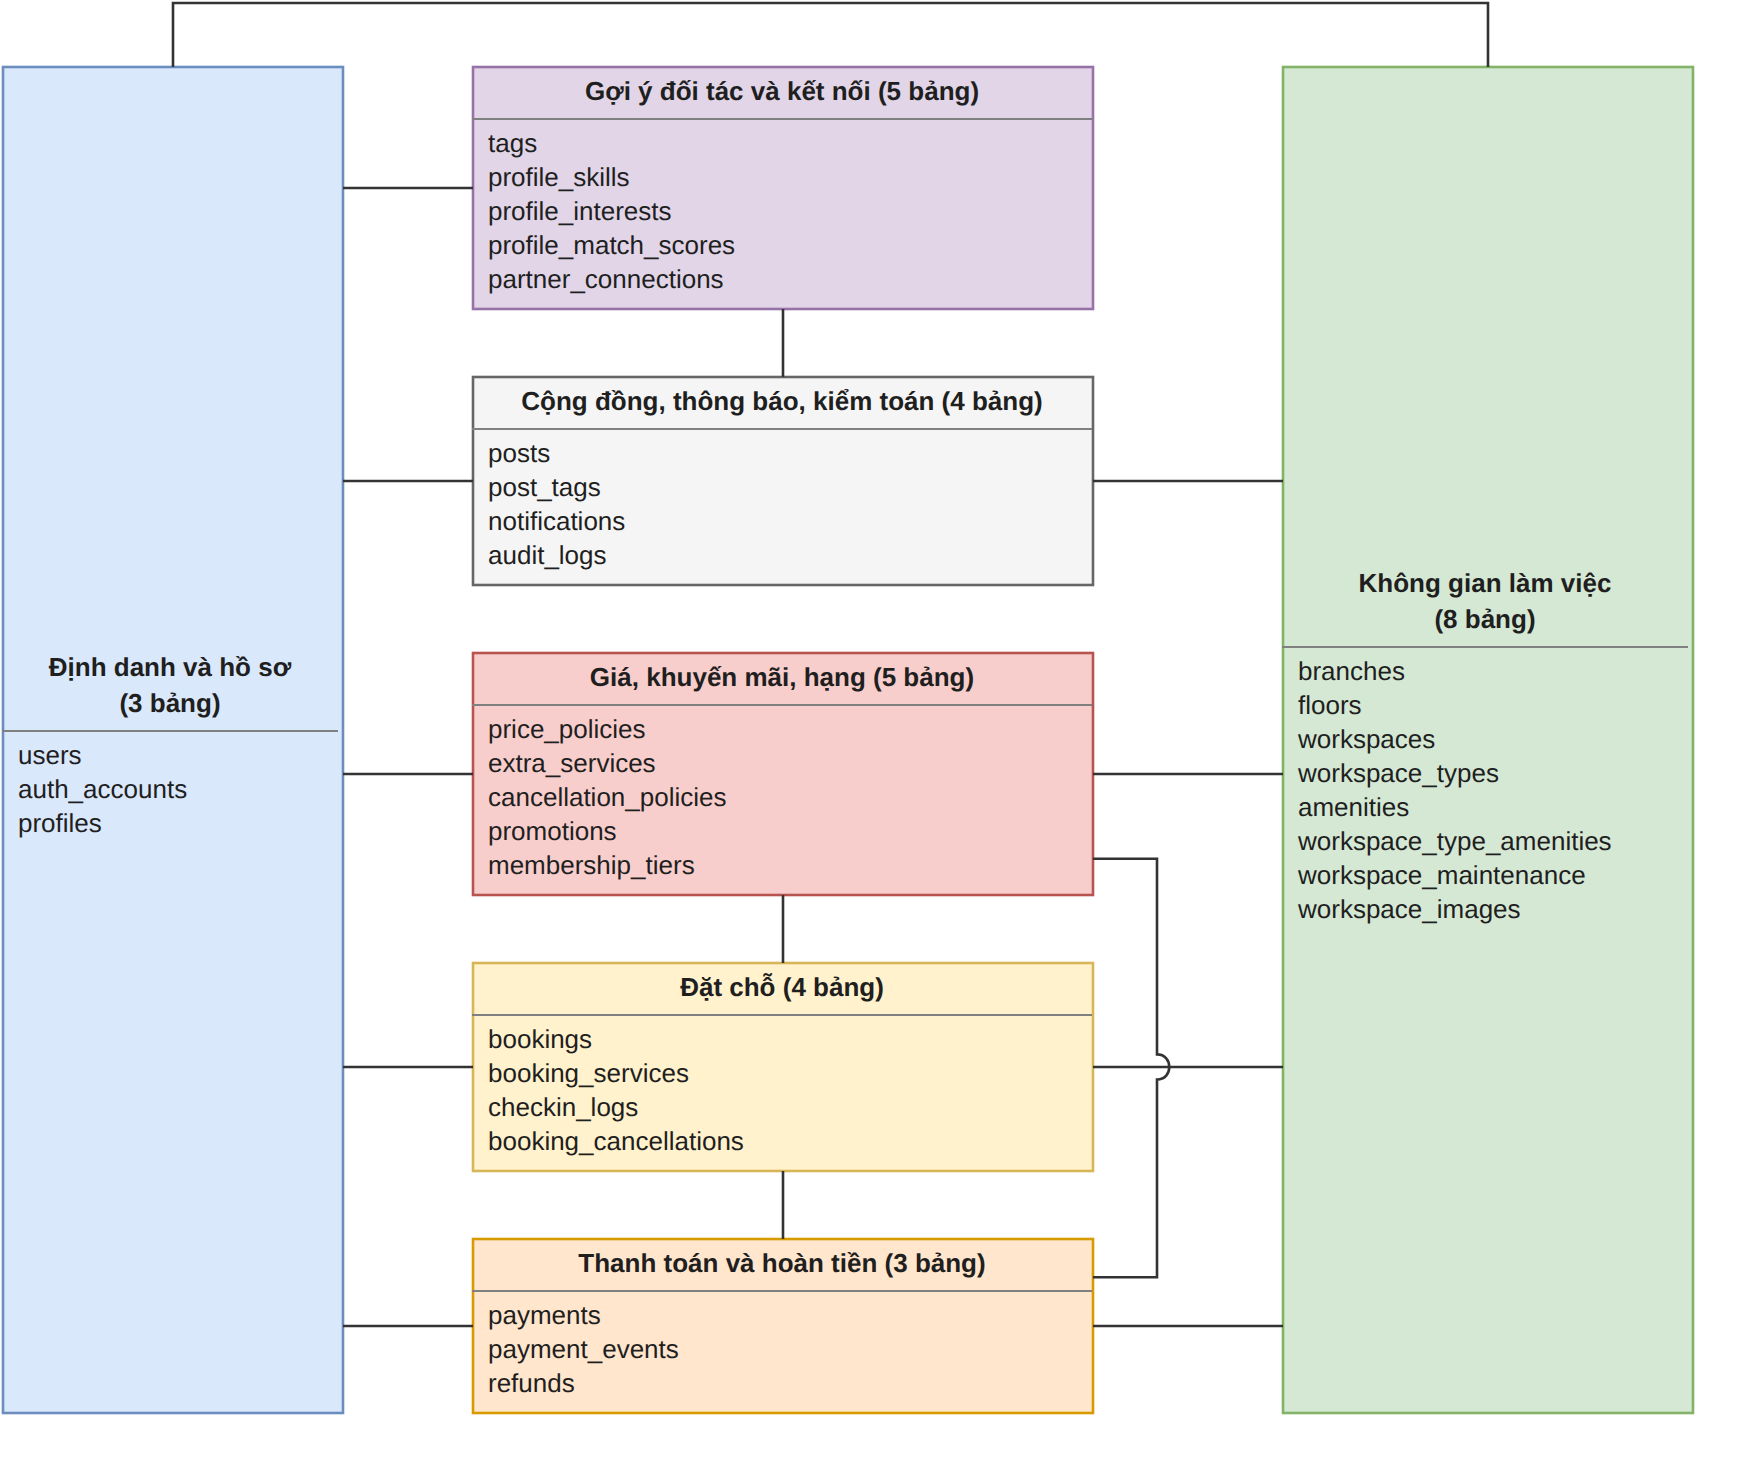

The diagram above was exported from draw.io. Its source (the exported page's mxGraphModel, read from the mxfile embedded in the PNG):
<mxGraphModel dx="1200" dy="800" grid="0" gridSize="10" guides="1" tooltips="1" connect="1" arrows="1" fold="1" page="1" pageScale="1" pageWidth="900" pageHeight="820" math="0" shadow="0">
  <root>
    <mxCell id="0" />
    <mxCell id="1" parent="0" />
    <mxCell id="matching" value="&lt;div style=&quot;text-align:center;line-height:18px;margin-top:4px;&quot;&gt;&lt;b&gt;Gợi ý đối tác và kết nối (5 bảng)&lt;/b&gt;&lt;/div&gt;&lt;hr size=&quot;1&quot; style=&quot;border-style:solid;margin:4px 0 3px 0;&quot;/&gt;&lt;div style=&quot;text-align:left;line-height:17px;margin-left:8px;&quot;&gt;tags&lt;br&gt;profile_skills&lt;br&gt;profile_interests&lt;br&gt;profile_match_scores&lt;br&gt;partner_connections&lt;/div&gt;" style="html=1;whiteSpace=wrap;overflow=fill;verticalAlign=top;align=left;fontSize=13;fontColor=#1f1f1f;fillColor=#e1d5e7;strokeColor=#9673a6;strokeWidth=1.3;spacing=0;" vertex="1" parent="1">
      <mxGeometry x="255.0" y="60.0" width="310.0" height="121.0" as="geometry" />
    </mxCell>
    <mxCell id="community" value="&lt;div style=&quot;text-align:center;line-height:18px;margin-top:4px;&quot;&gt;&lt;b&gt;Cộng đồng, thông báo, kiểm toán (4 bảng)&lt;/b&gt;&lt;/div&gt;&lt;hr size=&quot;1&quot; style=&quot;border-style:solid;margin:4px 0 3px 0;&quot;/&gt;&lt;div style=&quot;text-align:left;line-height:17px;margin-left:8px;&quot;&gt;posts&lt;br&gt;post_tags&lt;br&gt;notifications&lt;br&gt;audit_logs&lt;/div&gt;" style="html=1;whiteSpace=wrap;overflow=fill;verticalAlign=top;align=left;fontSize=13;fontColor=#1f1f1f;fillColor=#f5f5f5;strokeColor=#666666;strokeWidth=1.3;spacing=0;" vertex="1" parent="1">
      <mxGeometry x="255.0" y="215.0" width="310.0" height="104.0" as="geometry" />
    </mxCell>
    <mxCell id="pricing" value="&lt;div style=&quot;text-align:center;line-height:18px;margin-top:4px;&quot;&gt;&lt;b&gt;Giá, khuyến mãi, hạng (5 bảng)&lt;/b&gt;&lt;/div&gt;&lt;hr size=&quot;1&quot; style=&quot;border-style:solid;margin:4px 0 3px 0;&quot;/&gt;&lt;div style=&quot;text-align:left;line-height:17px;margin-left:8px;&quot;&gt;price_policies&lt;br&gt;extra_services&lt;br&gt;cancellation_policies&lt;br&gt;promotions&lt;br&gt;membership_tiers&lt;/div&gt;" style="html=1;whiteSpace=wrap;overflow=fill;verticalAlign=top;align=left;fontSize=13;fontColor=#1f1f1f;fillColor=#f8cecc;strokeColor=#b85450;strokeWidth=1.3;spacing=0;" vertex="1" parent="1">
      <mxGeometry x="255.0" y="353.0" width="310.0" height="121.0" as="geometry" />
    </mxCell>
    <mxCell id="booking" value="&lt;div style=&quot;text-align:center;line-height:18px;margin-top:4px;&quot;&gt;&lt;b&gt;Đặt chỗ (4 bảng)&lt;/b&gt;&lt;/div&gt;&lt;hr size=&quot;1&quot; style=&quot;border-style:solid;margin:4px 0 3px 0;&quot;/&gt;&lt;div style=&quot;text-align:left;line-height:17px;margin-left:8px;&quot;&gt;bookings&lt;br&gt;booking_services&lt;br&gt;checkin_logs&lt;br&gt;booking_cancellations&lt;/div&gt;" style="html=1;whiteSpace=wrap;overflow=fill;verticalAlign=top;align=left;fontSize=13;fontColor=#1f1f1f;fillColor=#fff2cc;strokeColor=#d6b656;strokeWidth=1.3;spacing=0;" vertex="1" parent="1">
      <mxGeometry x="255.0" y="508.0" width="310.0" height="104.0" as="geometry" />
    </mxCell>
    <mxCell id="payment" value="&lt;div style=&quot;text-align:center;line-height:18px;margin-top:4px;&quot;&gt;&lt;b&gt;Thanh toán và hoàn tiền (3 bảng)&lt;/b&gt;&lt;/div&gt;&lt;hr size=&quot;1&quot; style=&quot;border-style:solid;margin:4px 0 3px 0;&quot;/&gt;&lt;div style=&quot;text-align:left;line-height:17px;margin-left:8px;&quot;&gt;payments&lt;br&gt;payment_events&lt;br&gt;refunds&lt;/div&gt;" style="html=1;whiteSpace=wrap;overflow=fill;verticalAlign=top;align=left;fontSize=13;fontColor=#1f1f1f;fillColor=#ffe6cc;strokeColor=#d79b00;strokeWidth=1.3;spacing=0;" vertex="1" parent="1">
      <mxGeometry x="255.0" y="646.0" width="310.0" height="87.0" as="geometry" />
    </mxCell>
    <mxCell id="identity" value="&lt;div style=&quot;width:168px;&quot;&gt;&lt;div style=&quot;text-align:center;line-height:18px;margin-top:4px;&quot;&gt;&lt;b&gt;Định danh và hồ sơ&lt;br&gt;(3 bảng)&lt;/b&gt;&lt;/div&gt;&lt;hr size=&quot;1&quot; style=&quot;border-style:solid;margin:4px 0 3px 0;&quot;/&gt;&lt;div style=&quot;text-align:left;line-height:17px;margin-left:8px;&quot;&gt;users&lt;br&gt;auth_accounts&lt;br&gt;profiles&lt;/div&gt;&lt;/div&gt;" style="html=1;whiteSpace=wrap;verticalAlign=middle;align=left;fontSize=13;fontColor=#1f1f1f;fillColor=#dae8fc;strokeColor=#6c8ebf;strokeWidth=1.3;spacing=0;" vertex="1" parent="1">
      <mxGeometry x="20.0" y="60.0" width="170.0" height="673.0" as="geometry" />
    </mxCell>
    <mxCell id="space" value="&lt;div style=&quot;width:203px;&quot;&gt;&lt;div style=&quot;text-align:center;line-height:18px;margin-top:4px;&quot;&gt;&lt;b&gt;Không gian làm việc&lt;br&gt;(8 bảng)&lt;/b&gt;&lt;/div&gt;&lt;hr size=&quot;1&quot; style=&quot;border-style:solid;margin:4px 0 3px 0;&quot;/&gt;&lt;div style=&quot;text-align:left;line-height:17px;margin-left:8px;&quot;&gt;branches&lt;br&gt;floors&lt;br&gt;workspaces&lt;br&gt;workspace_types&lt;br&gt;amenities&lt;br&gt;workspace_type_amenities&lt;br&gt;workspace_maintenance&lt;br&gt;workspace_images&lt;/div&gt;&lt;/div&gt;" style="html=1;whiteSpace=wrap;verticalAlign=middle;align=left;fontSize=13;fontColor=#1f1f1f;fillColor=#d5e8d4;strokeColor=#82b366;strokeWidth=1.3;spacing=0;" vertex="1" parent="1">
      <mxGeometry x="660.0" y="60.0" width="205.0" height="673.0" as="geometry" />
    </mxCell>
    <mxCell id="erd00_e0" value="" style="html=1;rounded=0;endArrow=none;startArrow=none;strokeColor=#333333;strokeWidth=1.3;edgeStyle=orthogonalEdgeStyle;exitX=1;exitY=0.0899;entryX=0;entryY=0.5;" edge="1" parent="1" source="identity" target="matching">
      <mxGeometry relative="1" as="geometry" />
    </mxCell>
    <mxCell id="erd00_e1" value="" style="html=1;rounded=0;endArrow=none;startArrow=none;strokeColor=#333333;strokeWidth=1.3;edgeStyle=orthogonalEdgeStyle;exitX=1;exitY=0.3076;entryX=0;entryY=0.5;" edge="1" parent="1" source="identity" target="community">
      <mxGeometry relative="1" as="geometry" />
    </mxCell>
    <mxCell id="erd00_e2" value="" style="html=1;rounded=0;endArrow=none;startArrow=none;strokeColor=#333333;strokeWidth=1.3;edgeStyle=orthogonalEdgeStyle;exitX=1;exitY=0.5253;entryX=0;entryY=0.5;" edge="1" parent="1" source="identity" target="pricing">
      <mxGeometry relative="1" as="geometry" />
    </mxCell>
    <mxCell id="erd00_e3" value="" style="html=1;rounded=0;endArrow=none;startArrow=none;strokeColor=#333333;strokeWidth=1.3;edgeStyle=orthogonalEdgeStyle;exitX=1;exitY=0.7429;entryX=0;entryY=0.5;" edge="1" parent="1" source="identity" target="booking">
      <mxGeometry relative="1" as="geometry" />
    </mxCell>
    <mxCell id="erd00_e4" value="" style="html=1;rounded=0;endArrow=none;startArrow=none;strokeColor=#333333;strokeWidth=1.3;edgeStyle=orthogonalEdgeStyle;exitX=1;exitY=0.9354;entryX=0;entryY=0.5;" edge="1" parent="1" source="identity" target="payment">
      <mxGeometry relative="1" as="geometry" />
    </mxCell>
    <mxCell id="erd00_e5" value="" style="html=1;rounded=0;endArrow=none;startArrow=none;strokeColor=#333333;strokeWidth=1.3;edgeStyle=orthogonalEdgeStyle;exitX=0;exitY=0.3076;entryX=1;entryY=0.5;" edge="1" parent="1" source="space" target="community">
      <mxGeometry relative="1" as="geometry" />
    </mxCell>
    <mxCell id="erd00_e6" value="" style="html=1;rounded=0;endArrow=none;startArrow=none;strokeColor=#333333;strokeWidth=1.3;edgeStyle=orthogonalEdgeStyle;exitX=0;exitY=0.5253;entryX=1;entryY=0.5;" edge="1" parent="1" source="space" target="pricing">
      <mxGeometry relative="1" as="geometry" />
    </mxCell>
    <mxCell id="erd00_e7" value="" style="html=1;rounded=0;endArrow=none;startArrow=none;strokeColor=#333333;strokeWidth=1.3;edgeStyle=orthogonalEdgeStyle;exitX=0;exitY=0.7429;entryX=1;entryY=0.5;" edge="1" parent="1" source="space" target="booking">
      <mxGeometry relative="1" as="geometry" />
    </mxCell>
    <mxCell id="erd00_e8" value="" style="html=1;rounded=0;endArrow=none;startArrow=none;strokeColor=#333333;strokeWidth=1.3;edgeStyle=orthogonalEdgeStyle;exitX=0;exitY=0.9354;entryX=1;entryY=0.5;" edge="1" parent="1" source="space" target="payment">
      <mxGeometry relative="1" as="geometry" />
    </mxCell>
    <mxCell id="erd00_e9" value="" style="html=1;rounded=0;endArrow=none;startArrow=none;strokeColor=#333333;strokeWidth=1.3;edgeStyle=orthogonalEdgeStyle;exitX=0.5;exitY=0;entryX=0.5;entryY=0;" edge="1" parent="1" source="identity" target="space">
      <mxGeometry relative="1" as="geometry">
        <Array as="points">
          <mxPoint x="105.0" y="28.0" />
          <mxPoint x="762.5" y="28.0" />
        </Array>
      </mxGeometry>
    </mxCell>
    <mxCell id="erd00_e10" value="" style="html=1;rounded=0;endArrow=none;startArrow=none;strokeColor=#333333;strokeWidth=1.3;edgeStyle=orthogonalEdgeStyle;exitX=0.5;exitY=1;entryX=0.5;entryY=0;" edge="1" parent="1" source="matching" target="community">
      <mxGeometry relative="1" as="geometry" />
    </mxCell>
    <mxCell id="erd00_e11" value="" style="html=1;rounded=0;endArrow=none;startArrow=none;strokeColor=#333333;strokeWidth=1.3;edgeStyle=orthogonalEdgeStyle;exitX=0.5;exitY=1;entryX=0.5;entryY=0;" edge="1" parent="1" source="pricing" target="booking">
      <mxGeometry relative="1" as="geometry" />
    </mxCell>
    <mxCell id="erd00_e12" value="" style="html=1;rounded=0;endArrow=none;startArrow=none;strokeColor=#333333;strokeWidth=1.3;edgeStyle=orthogonalEdgeStyle;exitX=0.5;exitY=1;entryX=0.5;entryY=0;" edge="1" parent="1" source="booking" target="payment">
      <mxGeometry relative="1" as="geometry" />
    </mxCell>
    <mxCell id="erd00_e13" value="" style="html=1;rounded=0;endArrow=none;startArrow=none;strokeColor=#333333;strokeWidth=1.3;edgeStyle=orthogonalEdgeStyle;exitX=1;exitY=0.85;entryX=1;entryY=0.22;jumpStyle=arc;jumpSize=12;" edge="1" parent="1" source="pricing" target="payment">
      <mxGeometry relative="1" as="geometry">
        <Array as="points">
          <mxPoint x="597.0" y="455.9" />
          <mxPoint x="597.0" y="665.1" />
        </Array>
      </mxGeometry>
    </mxCell>
  </root>
</mxGraphModel>